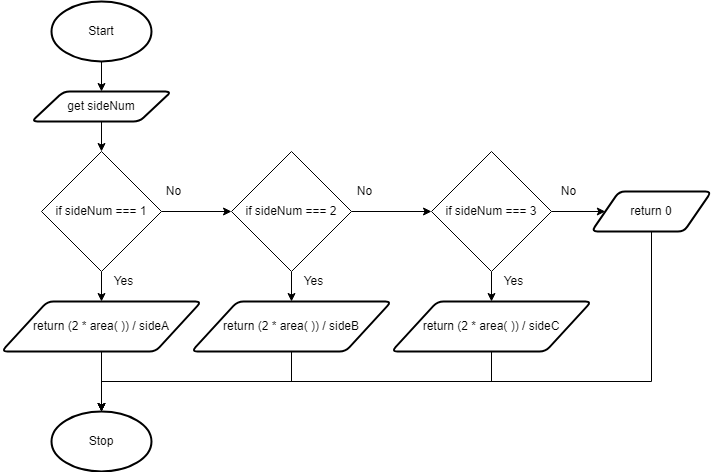

The diagram above was exported from draw.io. Its source (the exported page's mxGraphModel, read from the mxfile embedded in the PNG):
<mxGraphModel dx="1074" dy="717" grid="1" gridSize="10" guides="1" tooltips="1" connect="1" arrows="1" fold="1" page="1" pageScale="1" pageWidth="827" pageHeight="1169" math="0" shadow="0">
  <root>
    <mxCell id="0" />
    <mxCell id="1" parent="0" />
    <mxCell id="51" style="edgeStyle=none;html=1;exitX=0.5;exitY=1;exitDx=0;exitDy=0;exitPerimeter=0;entryX=0.5;entryY=0;entryDx=0;entryDy=0;" parent="1" source="19" target="21" edge="1">
      <mxGeometry relative="1" as="geometry" />
    </mxCell>
    <mxCell id="19" value="Start" style="strokeWidth=2;html=1;shape=mxgraph.flowchart.start_1;whiteSpace=wrap;" parent="1" vertex="1">
      <mxGeometry x="100" y="180" width="100" height="60" as="geometry" />
    </mxCell>
    <mxCell id="65" style="edgeStyle=none;html=1;exitX=0.5;exitY=1;exitDx=0;exitDy=0;entryX=0.5;entryY=0;entryDx=0;entryDy=0;" parent="1" source="21" target="54" edge="1">
      <mxGeometry relative="1" as="geometry">
        <mxPoint x="150" y="180" as="targetPoint" />
      </mxGeometry>
    </mxCell>
    <mxCell id="21" value="get sideNum" style="shape=parallelogram;html=1;strokeWidth=2;perimeter=parallelogramPerimeter;whiteSpace=wrap;rounded=1;arcSize=12;size=0.23;" parent="1" vertex="1">
      <mxGeometry x="80" y="270" width="140" height="30" as="geometry" />
    </mxCell>
    <mxCell id="22" value="Stop" style="strokeWidth=2;html=1;shape=mxgraph.flowchart.start_1;whiteSpace=wrap;" parent="1" vertex="1">
      <mxGeometry x="100" y="590" width="100" height="60" as="geometry" />
    </mxCell>
    <mxCell id="75" style="edgeStyle=none;html=1;exitX=1;exitY=0.5;exitDx=0;exitDy=0;entryX=0;entryY=0.5;entryDx=0;entryDy=0;" parent="1" source="54" target="73" edge="1">
      <mxGeometry relative="1" as="geometry" />
    </mxCell>
    <mxCell id="80" style="edgeStyle=none;html=1;exitX=0.5;exitY=1;exitDx=0;exitDy=0;entryX=0.5;entryY=0;entryDx=0;entryDy=0;" parent="1" source="54" target="79" edge="1">
      <mxGeometry relative="1" as="geometry" />
    </mxCell>
    <mxCell id="54" value="if sideNum === 1" style="rhombus;whiteSpace=wrap;html=1;" parent="1" vertex="1">
      <mxGeometry x="90" y="330" width="120" height="120" as="geometry" />
    </mxCell>
    <mxCell id="56" value="Yes" style="text;html=1;strokeColor=none;fillColor=none;align=center;verticalAlign=middle;whiteSpace=wrap;rounded=0;" parent="1" vertex="1">
      <mxGeometry x="160" y="450" width="25" height="20" as="geometry" />
    </mxCell>
    <mxCell id="57" value="No" style="text;html=1;strokeColor=none;fillColor=none;align=center;verticalAlign=middle;whiteSpace=wrap;rounded=0;" parent="1" vertex="1">
      <mxGeometry x="210" y="360" width="25" height="20" as="geometry" />
    </mxCell>
    <mxCell id="76" style="edgeStyle=none;html=1;exitX=1;exitY=0.5;exitDx=0;exitDy=0;entryX=0;entryY=0.5;entryDx=0;entryDy=0;" parent="1" source="73" target="74" edge="1">
      <mxGeometry relative="1" as="geometry" />
    </mxCell>
    <mxCell id="82" style="edgeStyle=none;html=1;exitX=0.5;exitY=1;exitDx=0;exitDy=0;entryX=0.5;entryY=0;entryDx=0;entryDy=0;" parent="1" source="73" target="81" edge="1">
      <mxGeometry relative="1" as="geometry" />
    </mxCell>
    <mxCell id="73" value="if sideNum === 2" style="rhombus;whiteSpace=wrap;html=1;" parent="1" vertex="1">
      <mxGeometry x="280" y="330" width="120" height="120" as="geometry" />
    </mxCell>
    <mxCell id="84" style="edgeStyle=none;html=1;exitX=0.5;exitY=1;exitDx=0;exitDy=0;entryX=0.5;entryY=0;entryDx=0;entryDy=0;" parent="1" source="74" target="83" edge="1">
      <mxGeometry relative="1" as="geometry" />
    </mxCell>
    <mxCell id="88" style="edgeStyle=none;html=1;exitX=1;exitY=0.5;exitDx=0;exitDy=0;entryX=0;entryY=0.5;entryDx=0;entryDy=0;" parent="1" source="74" target="87" edge="1">
      <mxGeometry relative="1" as="geometry" />
    </mxCell>
    <mxCell id="74" value="if sideNum === 3" style="rhombus;whiteSpace=wrap;html=1;" parent="1" vertex="1">
      <mxGeometry x="480" y="330" width="120" height="120" as="geometry" />
    </mxCell>
    <mxCell id="77" value="No" style="text;html=1;strokeColor=none;fillColor=none;align=center;verticalAlign=middle;whiteSpace=wrap;rounded=0;" parent="1" vertex="1">
      <mxGeometry x="401" y="360" width="25" height="20" as="geometry" />
    </mxCell>
    <mxCell id="78" value="No" style="text;html=1;strokeColor=none;fillColor=none;align=center;verticalAlign=middle;whiteSpace=wrap;rounded=0;" parent="1" vertex="1">
      <mxGeometry x="605" y="360" width="25" height="20" as="geometry" />
    </mxCell>
    <mxCell id="89" style="edgeStyle=none;html=1;exitX=0.5;exitY=1;exitDx=0;exitDy=0;entryX=0.5;entryY=0;entryDx=0;entryDy=0;entryPerimeter=0;" parent="1" source="79" target="22" edge="1">
      <mxGeometry relative="1" as="geometry" />
    </mxCell>
    <mxCell id="79" value="return (2 * area( )) / sideA" style="shape=parallelogram;html=1;strokeWidth=2;perimeter=parallelogramPerimeter;whiteSpace=wrap;rounded=1;arcSize=12;size=0.23;" parent="1" vertex="1">
      <mxGeometry x="50" y="480" width="200" height="50" as="geometry" />
    </mxCell>
    <mxCell id="90" style="edgeStyle=none;html=1;exitX=0.5;exitY=1;exitDx=0;exitDy=0;entryX=0.5;entryY=0;entryDx=0;entryDy=0;entryPerimeter=0;rounded=0;" parent="1" source="81" target="22" edge="1">
      <mxGeometry relative="1" as="geometry">
        <Array as="points">
          <mxPoint x="340" y="560" />
          <mxPoint x="150" y="560" />
        </Array>
      </mxGeometry>
    </mxCell>
    <mxCell id="81" value="return (2 * area( )) / sideB" style="shape=parallelogram;html=1;strokeWidth=2;perimeter=parallelogramPerimeter;whiteSpace=wrap;rounded=1;arcSize=12;size=0.23;" parent="1" vertex="1">
      <mxGeometry x="240" y="480" width="200" height="50" as="geometry" />
    </mxCell>
    <mxCell id="91" style="edgeStyle=none;rounded=0;html=1;exitX=0.5;exitY=1;exitDx=0;exitDy=0;entryX=0.5;entryY=0;entryDx=0;entryDy=0;entryPerimeter=0;" parent="1" source="83" target="22" edge="1">
      <mxGeometry relative="1" as="geometry">
        <Array as="points">
          <mxPoint x="540" y="560" />
          <mxPoint x="150" y="560" />
        </Array>
      </mxGeometry>
    </mxCell>
    <mxCell id="83" value="return (2 * area( )) / sideC" style="shape=parallelogram;html=1;strokeWidth=2;perimeter=parallelogramPerimeter;whiteSpace=wrap;rounded=1;arcSize=12;size=0.23;" parent="1" vertex="1">
      <mxGeometry x="440" y="480" width="200" height="50" as="geometry" />
    </mxCell>
    <mxCell id="85" value="Yes" style="text;html=1;strokeColor=none;fillColor=none;align=center;verticalAlign=middle;whiteSpace=wrap;rounded=0;" parent="1" vertex="1">
      <mxGeometry x="350" y="450" width="25" height="20" as="geometry" />
    </mxCell>
    <mxCell id="86" value="Yes" style="text;html=1;strokeColor=none;fillColor=none;align=center;verticalAlign=middle;whiteSpace=wrap;rounded=0;" parent="1" vertex="1">
      <mxGeometry x="550" y="450" width="25" height="20" as="geometry" />
    </mxCell>
    <mxCell id="92" style="edgeStyle=none;rounded=0;html=1;exitX=0.5;exitY=1;exitDx=0;exitDy=0;entryX=0.5;entryY=0;entryDx=0;entryDy=0;entryPerimeter=0;" parent="1" source="87" target="22" edge="1">
      <mxGeometry relative="1" as="geometry">
        <Array as="points">
          <mxPoint x="700" y="560" />
          <mxPoint x="150" y="560" />
        </Array>
      </mxGeometry>
    </mxCell>
    <mxCell id="87" value="return 0" style="shape=parallelogram;html=1;strokeWidth=2;perimeter=parallelogramPerimeter;whiteSpace=wrap;rounded=1;arcSize=12;size=0.23;" parent="1" vertex="1">
      <mxGeometry x="640" y="370" width="120" height="40" as="geometry" />
    </mxCell>
  </root>
</mxGraphModel>